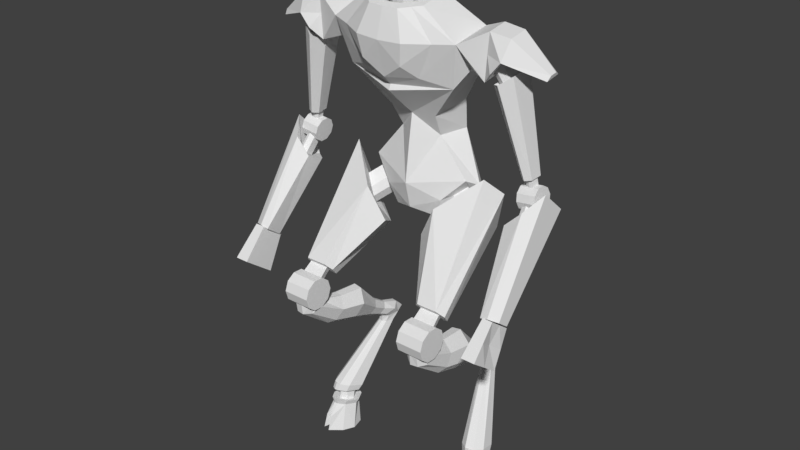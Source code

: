 # Source: manti_spindly.blend  (saved by Blender 2.79.0; exported with 4.5.12 LTS)
import bpy
from mathutils import Matrix  # noqa: F401  (used for matrix-valued properties, if any)

bpy.ops.wm.read_factory_settings(use_empty=True)
scene = bpy.context.scene
scene.name = 'Scene'

# ---- collections
col_collection_1 = bpy.data.collections.new('Collection 1'); scene.collection.children.link(col_collection_1)

# ---- world
world_world = bpy.data.worlds.new('World'); scene.world = world_world
world_world.color = (0.05088, 0.05088, 0.05088)
world_world.use_sun_shadow = False
world_world.sun_shadow_jitter_overblur = 0.0
world_world.cycles.sampling_method = 'MANUAL'

# ---- meshes
me_cylinder = bpy.data.meshes.new('Cylinder')
me_cylinder.from_pydata([(-0.6746, -1.473, -0.1139), (-0.6457, -1.298, -0.2017), (-0.6565, -1.5, -0.138), (-0.6284, -1.297, -0.1906), (-0.5566, -1.5, -0.04996), (-0.579, -1.285, -0.1019), (-0.6032, -1.5, 0.04396), (-0.618, -1.27, -0.009221), (-0.6988, -1.5, 0.1222), (-0.6726, -1.262, 0.0319), (-0.7087, -1.473, 0.03311), (-0.7004, -1.261, 0.03461), (-0.759, -1.5, 0.1082), (-0.7288, -1.262, 0.01889), (-0.8276, -1.5, -0.008062), (-0.7673, -1.27, -0.04382), (-0.8257, -1.5, -0.1123), (-0.7608, -1.285, -0.144), (-0.6825, -1.5, -0.144), (-0.68, -1.297, -0.2025), (-0.6154, -1.394, -0.1784), (-0.6846, -1.394, -0.1945), (-0.6904, -1.371, 0.09694), (-0.7437, -1.371, 0.08458), (-0.684, -1.5, -0.01589), (-0.7111, -1.5, -0.02218), (-0.5825, -1.5, -0.1562), (-0.7623, -1.5, -0.1978), (-0.6177, -1.261, -0.2137), (-0.6374, -1.262, -0.2264), (-0.5613, -1.248, -0.1126), (-0.6058, -1.231, -0.006932), (-0.6681, -1.222, 0.03995), (-0.6998, -1.22, 0.04304), (-0.7321, -1.222, 0.02512), (-0.776, -1.231, -0.04638), (-0.7686, -1.248, -0.1606), (-0.6765, -1.261, -0.2273), (-0.6417, -1.259, -0.1609), (-0.6527, -1.26, -0.168), (-0.6104, -1.252, -0.1046), (-0.6352, -1.242, -0.04587), (-0.6698, -1.237, -0.0198), (-0.6874, -1.236, -0.01808), (-0.7054, -1.237, -0.02805), (-0.7298, -1.242, -0.06782), (-0.7257, -1.252, -0.1314), (-0.6745, -1.259, -0.1685), (-0.6382, -1.155, -0.1762), (-0.6491, -1.156, -0.1833), (-0.6068, -1.148, -0.1199), (-0.6316, -1.138, -0.06119), (-0.6662, -1.133, -0.03511), (-0.6839, -1.133, -0.03339), (-0.7018, -1.133, -0.04336), (-0.7263, -1.138, -0.08313), (-0.7221, -1.148, -0.1467), (-0.6709, -1.155, -0.1838), (-0.617, -1.163, -0.2168), (-0.5623, -1.151, -0.1186), (-0.6056, -1.134, -0.01605), (-0.666, -1.125, 0.02946), (-0.6968, -1.124, 0.03246), (-0.7281, -1.125, 0.01506), (-0.7708, -1.134, -0.05435), (-0.7636, -1.151, -0.1652), (-0.6742, -1.163, -0.23), (-0.6017, -1.124, -0.2461), (-0.5434, -1.104, -0.1425), (-0.5894, -1.079, -0.03461), (-0.6539, -1.066, 0.0131), (-0.6867, -1.064, 0.01613), (-0.7201, -1.066, -0.002322), (-0.7656, -1.081, -0.07561), (-0.7579, -1.106, -0.1924), (-0.6626, -1.125, -0.2603), (-0.4899, -0.5658, -0.4985), (-0.4632, -0.5737, -0.4535), (-0.4877, -0.5737, -0.3943), (-0.5202, -0.5738, -0.3748), (-0.5524, -0.5741, -0.3822), (-0.5734, -0.5743, -0.414), (-0.5675, -0.5744, -0.4776), (-0.5195, -0.566, -0.5053), (-0.6531, 0.08411, 0.3165), (-0.4349, 0.08411, 0.3165), (-0.6531, 0.008369, 0.3441), (-0.4349, 0.008369, 0.3441), (-0.6531, -0.03666, 0.411), (-0.4349, -0.03666, 0.411), (-0.6531, -0.03379, 0.4916), (-0.4349, -0.03379, 0.4916), (-0.6531, 0.0159, 0.555), (-0.4349, 0.0159, 0.555), (-0.6531, 0.09342, 0.5772), (-0.4349, 0.09342, 0.5772), (-0.6531, 0.1692, 0.5496), (-0.4349, 0.1692, 0.5496), (-0.6531, 0.2142, 0.4827), (-0.4349, 0.2142, 0.4827), (-0.6531, 0.2113, 0.4021), (-0.4349, 0.2113, 0.4021), (-0.6531, 0.1616, 0.3386), (-0.4349, 0.1616, 0.3386), (-0.4739, -0.4927, -0.5798), (-0.4424, -0.5021, -0.4951), (-0.4714, -0.5184, -0.4096), (-0.5096, -0.5185, -0.3729), (-0.5476, -0.5188, -0.3869), (-0.5723, -0.5191, -0.4468), (-0.5653, -0.5029, -0.5404), (-0.5088, -0.4929, -0.5926), (-0.4713, -0.42, -0.5018), (-0.4266, -0.4452, -0.4368), (-0.4578, -0.4801, -0.3675), (-0.5037, -0.4871, -0.3338), (-0.5523, -0.4858, -0.3421), (-0.587, -0.4766, -0.3896), (-0.5839, -0.4408, -0.4637), (-0.5159, -0.4187, -0.5094), (-0.4842, -0.3727, -0.3686), (-0.452, -0.4083, -0.3353), (-0.4733, -0.4514, -0.3012), (-0.5053, -0.466, -0.2811), (-0.5396, -0.4627, -0.2853), (-0.5646, -0.4425, -0.3124), (-0.5632, -0.3974, -0.3489), (-0.5157, -0.3696, -0.3724), (-0.4796, -0.2941, -0.2506), (-0.4413, -0.3386, -0.2134), (-0.4667, -0.392, -0.1757), (-0.5048, -0.4107, -0.1527), (-0.5456, -0.4064, -0.1575), (-0.5754, -0.3807, -0.1884), (-0.5737, -0.3247, -0.2289), (-0.5172, -0.2901, -0.255), (-0.4539, -0.08466, -0.05073), (-0.3801, -0.1815, -0.004085), (-0.429, -0.2947, 0.03942), (-0.5023, -0.3386, 0.07214), (-0.5811, -0.3288, 0.06549), (-0.6384, -0.2685, 0.02173), (-0.6351, -0.1496, -0.02563), (-0.5263, -0.07562, -0.05685), (-0.4699, -0.066, 0.1617), (-0.406, -0.1454, 0.2063), (-0.4483, -0.2388, 0.2488), (-0.5118, -0.2744, 0.2791), (-0.5799, -0.2664, 0.2729), (-0.6295, -0.2175, 0.2323), (-0.6267, -0.1195, 0.1862), (-0.5325, -0.05865, 0.156), (-0.4351, -0.03917, 0.4074), (-0.4714, -0.07641, 0.4902), (-0.5269, -0.08246, 0.5316), (-0.587, -0.08094, 0.5235), (-0.6314, -0.07236, 0.4686), (-0.6299, -0.03424, 0.3811), (-0.4922, -0.01113, 0.3817), (-0.4572, -0.0008109, 0.4244), (-0.4714, -0.006825, 0.5066), (-0.5269, 0.0194, 0.5426), (-0.587, 0.01757, 0.5389), (-0.6314, -0.0117, 0.4851), (-0.5945, -0.01153, 0.3993), (-0.5476, -0.01281, 0.3791), (-0.6018, 0.14, 0.3744), (-0.5946, 0.2134, 0.2819), (-0.4723, 0.14, 0.3744), (-0.4767, 0.2134, 0.2819), (-0.4475, 0.19, 0.4191), (-0.4541, 0.2634, 0.3266), (-0.6266, 0.19, 0.4191), (-0.4271, 0.1879, 0.2564), (-0.637, 0.1879, 0.2564), (-0.3121, 0.4761, -0.2557), (-0.582, 0.6625, -0.3953), (-0.4034, 0.2577, 0.3188), (-0.4486, 0.3064, 0.3624), (-0.4339, 0.2705, 0.3306), (-0.6155, 0.3064, 0.3624), (-0.6606, 0.2577, 0.3188), (-0.6172, 0.2634, 0.3266), (-0.3079, 0.873, 0.0159), (-0.1716, 0.6149, -0.02405), (-0.6735, 0.9749, -0.3359), (-0.5828, 1.107, -0.2045), (-0.3866, 0.6501, -0.16), (-0.488, 0.7362, -0.2367), (-0.3684, 0.7223, -0.1209), (-0.3854, 0.7979, -0.1163), (-0.466, 0.8663, -0.1773), (-0.4926, 0.8277, -0.215), (-0.2924, 0.7335, -0.2895), (-0.3937, 0.8195, -0.3662), (-0.2741, 0.8056, -0.2504), (-0.2912, 0.8812, -0.2457), (-0.3717, 0.9496, -0.3068), (-0.3983, 0.9111, -0.3445), (-0.244, 0.6352, -0.3378), (-0.4555, 0.8164, -0.4329), (-0.2058, 0.686, -0.2127), (-0.2414, 0.859, -0.1535), (-0.4096, 1.035, -0.2292), (-0.4651, 0.9834, -0.3294), (-0.00116, 0.9068, -0.5687), (3.846e-05, 1.176, -0.5878), (-0.0001804, 0.7544, -0.1025), (-0.001667, 0.9651, -0.05136), (-0.1733, 1.326, -0.2353), (-0.2497, 1.342, -0.4421), (-0.0002247, 1.304, -0.09504), (-0.0017, 1.383, -0.495), (-0.1979, 1.505, -0.1378), (-0.2765, 1.584, -0.3906), (-9.836e-05, 1.491, -0.1218), (-0.000222, 1.593, -0.4618), (-0.4496, 1.798, -0.004017), (-0.4496, 1.864, -0.3207), (0.0008865, 1.726, 0.129), (5.227e-05, 1.88, -0.5136), (0.0004058, 2.21, -0.4489), (-0.5246, 2.143, 0.08297), (-0.5246, 2.197, -0.2503), (0.0001753, 2.113, 0.2504), (0.000341, 1.837, 0.1787), (0.0003807, 1.768, 0.1102), (-0.1633, 1.95, 0.2106), (-0.2432, 1.858, 0.1069), (-0.3705, 2.128, 0.1395), (-0.19, 2.12, 0.2397), (-0.2027, 1.879, -0.4821), (-0.1907, 2.211, -0.4165), (-0.1369, 1.588, -0.4262), (-0.2562, 2.353, 0.08601), (-0.2427, 2.395, -0.1579), (-0.1205, 2.42, -0.2927), (0.001761, 2.425, -0.3032), (0.001311, 2.328, 0.1928), (-0.12, 2.331, 0.1849), (-0.1901, 2.343, 0.1274), (-0.739, 2.286, -0.1518), (-0.739, 2.26, 0.013), (-0.1772, 2.36, 0.04273), (-0.1679, 2.389, -0.1264), (-0.08308, 2.407, -0.2199), (0.001692, 2.41, -0.2272), (0.00138, 2.343, 0.1168), (-0.08278, 2.345, 0.1113), (-0.7143, 1.954, -0.2363), (-0.1773, 2.273, 0.02644), (-0.168, 2.302, -0.1427), (-0.08319, 2.319, -0.2362), (0.001583, 2.323, -0.2435), (0.001271, 2.256, 0.1005), (-0.08289, 2.258, 0.09505), (-0.7143, 1.913, 0.01472), (-0.572, 1.961, -0.03999), (-0.572, 1.994, -0.2134), (-0.873, 2.095, 0.07735), (-0.8977, 2.241, 0.004235), (-0.8977, 2.266, -0.1506), (-0.873, 2.15, -0.2608), (-0.7429, 1.954, -0.0313), (-0.7429, 1.981, -0.1917), (-0.8443, 2.075, -0.01086), (-0.8443, 2.101, -0.1712), (-0.7936, 2.046, -0.2134), (-0.7936, 2.01, 0.01091), (-0.7936, 2.057, -0.2769), (-0.7936, 1.999, 0.07434), (-0.7266, 2.139, -0.1941), (-0.7266, 2.106, 0.01386), (-0.6856, 2.001, -0.02368), (-0.6856, 2.027, -0.184), (-0.7869, 2.122, -0.003238), (-0.7869, 2.148, -0.1636), (-0.7363, 2.057, 0.01853), (-0.7363, 2.093, -0.2058), (-1.149, 2.002, -0.04319), (-1.158, 2.037, -0.06999), (-1.158, 2.046, -0.1267), (-1.149, 2.022, -0.1671), (-0.7021, 2.025, -0.04652), (-0.7021, 2.043, -0.1545), (-0.7704, 2.107, -0.03275), (-0.7704, 2.124, -0.1408), (-0.7363, 2.062, -0.01808), (-0.7363, 2.087, -0.1692), (-0.7913, 1.884, -0.0643), (-0.7991, 1.899, -0.1724), (-0.8899, 1.923, -0.05116), (-0.8977, 1.938, -0.1593), (-0.839, 1.901, -0.03616), (-0.85, 1.921, -0.1874), (-0.7454, 1.891, -0.04526), (-0.7559, 1.905, -0.2042), (-0.9153, 1.992, -0.01286), (-0.9266, 2.014, -0.1848), (-0.8296, 1.925, 0.03738), (-0.8492, 1.954, -0.261), (-0.9375, 1.245, -0.1429), (-0.9452, 1.254, -0.2354), (-1.026, 1.258, -0.1303), (-1.034, 1.267, -0.221), (-0.9791, 1.249, -0.1049), (-0.9921, 1.264, -0.2599), (-1.033, 1.161, -0.2157), (-1.003, 1.159, -0.2237), (-0.9763, 1.153, -0.2249), (-0.9713, 1.147, -0.1655), (-0.9973, 1.149, -0.1559), (-1.028, 1.156, -0.1574), (-0.9908, 1.261, -0.2206), (-0.9846, 1.251, -0.1464), (-1.016, 1.263, -0.2072), (-1.012, 1.258, -0.149), (-0.9597, 1.255, -0.2164), (-0.9547, 1.249, -0.157), (-1.078, 1.12, -0.2854), (-0.9323, 1.1, -0.2877), (-1.085, 1.063, -0.2716), (-0.9397, 1.043, -0.2739), (-1.09, 1.025, -0.2266), (-0.9441, 1.005, -0.2288), (-1.089, 1.02, -0.1676), (-0.9438, 1.0, -0.1698), (-1.085, 1.05, -0.1171), (-0.9389, 1.031, -0.1193), (-1.077, 1.105, -0.0944), (-0.9313, 1.085, -0.09666), (-1.07, 1.162, -0.1082), (-0.9239, 1.142, -0.1105), (-1.065, 1.2, -0.1532), (-0.9195, 1.18, -0.1555), (-1.065, 1.205, -0.2123), (-0.9198, 1.185, -0.2145), (-1.07, 1.174, -0.2627), (-0.9247, 1.155, -0.265), (-1.041, 1.068, -0.002324), (-1.076, 0.4476, 0.4004), (-0.9142, 0.9433, 0.0119), (-1.013, 0.4294, 0.3928), (-0.9082, 0.8807, -0.1322), (-1.027, 0.3282, 0.2553), (-1.03, 0.8532, -0.2313), (-1.105, 0.3275, 0.2408), (-1.158, 1.022, -0.3073), (-1.157, 0.3681, 0.2824), (-1.139, 1.187, -0.1293), (-1.149, 0.4294, 0.3657), (-1.019, 0.9557, -0.01812), (-0.9784, 0.9401, -0.0336), (-0.9839, 0.8974, -0.09162), (-1.027, 0.8902, -0.1071), (-1.061, 0.9087, -0.08773), (-1.056, 0.9457, -0.03748), (-1.004, 1.091, -0.1192), (-0.9637, 1.076, -0.1346), (-0.9692, 1.033, -0.1927), (-1.013, 1.026, -0.2081), (-1.046, 1.044, -0.1888), (-1.041, 1.081, -0.1385), (-1.136, 0.04931, 0.3761), (-1.136, 0.2298, 0.6158), (-1.121, 0.3132, 0.2278), (-1.121, 0.4452, 0.4032), (-1.026, 0.04931, 0.3761), (-1.026, 0.2298, 0.6158), (-1.041, 0.3132, 0.2278), (-1.041, 0.4452, 0.4032), (-1.129, 0.1812, 0.3019), (-1.136, 0.1395, 0.4959), (-1.129, 0.3375, 0.5095), (-1.121, 0.3792, 0.3155), (-1.106, 0.2594, 0.4057), (-0.1008, 2.28, -0.01548), (-0.09545, 2.296, -0.1122), (-0.04696, 2.306, -0.1657), (0.001516, 2.308, -0.1698), (0.001338, 2.27, 0.02688), (-0.04679, 2.271, 0.02376), (-0.1005, 2.507, 0.02697), (-0.09512, 2.524, -0.06975), (-0.04664, 2.534, -0.1232), (0.001838, 2.536, -0.1274), (0.001659, 2.498, 0.06933), (-0.04647, 2.499, 0.06621), (-0.08359, 2.482, 0.1717), (-1.539e-05, 2.48, 0.1783), (0.0002946, 2.561, -0.238), (-0.08389, 2.556, -0.2292), (-0.1681, 2.535, -0.1161), (-0.1774, 2.5, 0.08862), (0.001965, 2.64, 0.2668), (-0.1055, 2.643, 0.2586), (-0.2141, 2.745, -0.1034), (-0.1058, 2.786, -0.2458), (0.002364, 2.792, -0.2566), (-0.226, 2.676, 0.1544), (0.002033, 2.665, 0.1776), (-0.0688, 2.668, 0.1722), (-0.1404, 2.735, -0.06648), (-0.06905, 2.762, -0.1604), (0.002296, 2.766, -0.1675), (-0.1483, 2.69, 0.1036), (0.001912, 2.547, 0.158), (-0.06892, 2.549, 0.1524), (-0.1405, 2.595, -0.09146), (-0.06918, 2.612, -0.1874), (0.002174, 2.616, -0.1948), (-0.1484, 2.565, 0.08202)], [(221, 224)], [(1, 3, 20), (20, 3, 5, 4, 26), (4, 5, 7, 6), (6, 7, 9, 22, 8), (9, 11, 22), (11, 13, 23), (12, 23, 13, 15, 14), (14, 15, 17, 16), (11, 9, 32, 33), (27, 21, 18), (1, 20, 0), (0, 10, 12, 25, 18), (10, 0, 2, 24, 8), (8, 24, 2, 26, 4, 6), (18, 25, 12, 14, 16, 27), (9, 7, 31, 32), (3, 1, 29, 28), (7, 5, 30, 31), (5, 3, 28, 30), (1, 19, 37, 29), (19, 17, 36, 37), (17, 15, 35, 36), (15, 13, 34, 35), (13, 11, 33, 34), (33, 32, 42, 43), (40, 38, 48, 50), (30, 28, 38, 40), (37, 36, 46, 47), (34, 33, 43, 44), (31, 30, 40, 41), (29, 37, 47, 39), (35, 34, 44, 45), (32, 31, 41, 42), (28, 29, 39, 38), (36, 35, 45, 46), (57, 56, 65, 66), (47, 46, 56, 57), (44, 43, 53, 54), (41, 40, 50, 51), (39, 47, 57, 49), (45, 44, 54, 55), (42, 41, 51, 52), (38, 39, 49, 48), (46, 45, 55, 56), (43, 42, 52, 53), (63, 62, 71, 72), (54, 53, 62, 63), (51, 50, 59, 60), (55, 54, 63, 64), (52, 51, 60, 61), (56, 55, 64, 65), (53, 52, 61, 62), (50, 48, 58, 59), (60, 59, 68, 69), (64, 63, 72, 73), (61, 60, 69, 70), (65, 64, 73, 74), (62, 61, 70, 71), (59, 58, 67, 68), (66, 65, 74, 75), (73, 72, 80, 81), (70, 69, 78, 79), (74, 73, 81, 82), (68, 67, 76, 77), (75, 74, 82, 83), (69, 68, 77, 78), (16, 17, 19, 21, 27), (2, 20, 26), (67, 75, 83, 76), (71, 70, 79, 80, 72), (58, 66, 75, 67), (49, 57, 66, 58, 48), (84, 85, 87, 86), (86, 87, 89, 88), (88, 89, 91, 90), (90, 91, 93, 92), (92, 93, 95, 94), (94, 95, 97, 96), (96, 97, 99, 98), (98, 99, 101, 100), (87, 85, 103, 101, 99, 97, 95, 93, 91, 89), (100, 101, 103, 102), (102, 103, 85, 84), (84, 86, 88, 90, 92, 94, 96, 98, 100, 102), (83, 82, 110, 111), (81, 80, 108, 109), (79, 78, 106, 107), (77, 76, 104, 105), (76, 83, 111, 104), (82, 81, 109, 110), (80, 79, 107, 108), (78, 77, 105, 106), (107, 106, 114, 115), (105, 104, 112, 113), (104, 111, 119, 112), (110, 109, 117, 118), (108, 107, 115, 116), (106, 105, 113, 114), (111, 110, 118, 119), (109, 108, 116, 117), (119, 118, 126, 127), (117, 116, 124, 125), (115, 114, 122, 123), (113, 112, 120, 121), (112, 119, 127, 120), (118, 117, 125, 126), (116, 115, 123, 124), (114, 113, 121, 122), (124, 123, 131, 132), (122, 121, 129, 130), (127, 126, 134, 135), (125, 124, 132, 133), (123, 122, 130, 131), (121, 120, 128, 129), (120, 127, 135, 128), (126, 125, 133, 134), (128, 135, 143, 136), (134, 133, 141, 142), (132, 131, 139, 140), (130, 129, 137, 138), (135, 134, 142, 143), (133, 132, 140, 141), (131, 130, 138, 139), (129, 128, 136, 137), (141, 140, 148, 149), (139, 138, 146, 147), (137, 136, 144, 145), (136, 143, 151, 144), (142, 141, 149, 150), (140, 139, 147, 148), (138, 137, 145, 146), (143, 142, 150, 151), (151, 150, 157, 165), (149, 148, 155, 156), (147, 146, 153, 154), (145, 144, 158, 152), (144, 151, 165, 158), (150, 149, 156, 157), (148, 147, 154, 155), (146, 145, 152, 153), (157, 156, 163, 164), (159, 158, 165, 164, 163, 162, 161, 160), (155, 154, 161, 162), (153, 152, 159, 160), (165, 157, 164), (156, 155, 162, 163), (154, 153, 160, 161), (152, 158, 159), (166, 167, 169, 168), (168, 169, 171, 170), (180, 178, 183, 186), (170, 171, 182, 172), (172, 182, 167, 166), (166, 168, 170, 172), (174, 181, 185, 176), (169, 167, 174, 173), (171, 169, 173, 177, 179), (176, 185, 192, 188), (173, 174, 176, 175), (167, 182, 181, 174), (182, 171, 179, 178, 180), (177, 178, 179), (180, 181, 182), (177, 184, 183, 178), (185, 181, 180, 186), (177, 173, 175, 184), (191, 190, 196, 197), (175, 176, 188, 187), (186, 183, 190, 191), (184, 175, 187, 189), (185, 186, 191, 192), (183, 184, 189, 190), (194, 198, 204, 200), (192, 191, 197, 198), (187, 188, 194, 193), (188, 192, 198, 194), (189, 187, 193, 195), (190, 189, 195, 196), (203, 202, 208, 209), (195, 193, 199, 201), (196, 195, 201, 202), (197, 196, 202, 203), (198, 197, 203, 204), (193, 194, 200, 199), (206, 208, 207, 205), (204, 203, 209, 210), (205, 200, 206), (200, 204, 210, 206), (199, 205, 201), (202, 201, 207, 208), (206, 210, 212), (211, 208, 206, 212), (209, 208, 211), (209, 211, 215, 213), (205, 207, 201), (210, 209, 213, 214), (211, 212, 216, 215), (212, 210, 214, 233, 216), (215, 216, 220, 219), (215, 219, 217, 213), (213, 217, 218, 214), (216, 233, 231, 220), (214, 218, 231, 233), (223, 222, 234, 235), (222, 217, 228, 229), (227, 225, 224, 230), (225, 227, 228, 226), (229, 228, 227, 230), (217, 219, 226, 228), (231, 218, 223, 232), (220, 231, 232, 221), (199, 200, 205), (229, 230, 239, 240), (232, 223, 235, 236), (222, 229, 240, 234), (221, 232, 236, 237), (230, 224, 238, 239), (222, 223, 241, 242), (235, 234, 243, 244), (243, 248, 255, 250), (270, 272, 259), (237, 236, 245, 246), (236, 235, 244, 245), (239, 238, 247, 248), (245, 244, 251, 252), (244, 243, 250, 251), (253, 252, 378, 379), (246, 245, 252, 253), (248, 247, 254, 255), (240, 239, 248, 243, 234), (223, 249, 271, 241), (256, 222, 242, 272), (257, 256, 249, 258), (217, 257, 258, 218), (257, 217, 222), (256, 257, 222), (223, 218, 258), (223, 258, 249), (261, 262, 282, 281), (271, 249, 269), (242, 241, 261, 260), (249, 256, 263, 264), (259, 262, 266, 265), (262, 269, 267, 266), (249, 264, 267, 269), (256, 270, 268, 263), (259, 265, 268, 270), (262, 271, 269), (271, 262, 241), (262, 261, 241), (259, 242, 260), (272, 242, 259), (256, 272, 270), (264, 263, 273, 274), (273, 277, 287, 283), (268, 265, 275, 277), (266, 267, 278, 276), (265, 266, 276, 275), (267, 264, 274, 278), (263, 268, 277, 273), (282, 279, 280, 281), (259, 260, 280, 279), (262, 259, 279, 282), (260, 261, 281, 280), (288, 284, 290, 294), (274, 273, 283, 284), (277, 275, 285, 287), (276, 278, 288, 286), (275, 276, 286, 285), (278, 274, 284, 288), (292, 294, 300, 298), (283, 287, 293, 289), (284, 283, 289, 290), (287, 285, 291, 293), (286, 288, 294, 292), (285, 286, 292, 291), (295, 299, 305, 301), (291, 292, 298, 297), (294, 290, 296, 300), (289, 293, 299, 295), (290, 289, 295, 296), (293, 291, 297, 299), (305, 303, 316, 314), (296, 295, 301, 302), (299, 297, 303, 305), (298, 300, 306, 304), (297, 298, 304, 303), (300, 296, 302, 306), (317, 318, 310, 309), (309, 310, 311, 312, 307, 308), (314, 316, 312, 311), (318, 314, 311, 310), (301, 305, 314, 318), (315, 313, 308, 307), (303, 304, 315, 316), (302, 301, 318, 317), (306, 302, 317, 313), (304, 306, 313, 315), (313, 317, 309, 308), (316, 315, 307, 312), (319, 320, 322, 321), (321, 322, 324, 323), (323, 324, 326, 325), (325, 326, 328, 327), (327, 328, 330, 329), (329, 330, 332, 331), (331, 332, 334, 333), (333, 334, 336, 335), (322, 320, 338, 336, 334, 332, 330, 328, 326, 324), (335, 336, 338, 337), (337, 338, 320, 319), (319, 321, 323, 325, 327, 329, 331, 333, 335, 337), (339, 340, 342, 341), (341, 342, 344, 343), (343, 344, 346, 345), (345, 346, 348, 347), (342, 340, 350, 348, 346, 344), (347, 348, 350, 349), (349, 350, 340, 339), (341, 343, 353, 352), (355, 356, 362, 361), (347, 349, 356, 355), (339, 341, 352, 351), (343, 345, 354, 353), (349, 339, 351, 356), (345, 347, 355, 354), (357, 358, 359, 360, 361, 362), (353, 354, 360, 359), (351, 352, 358, 357), (356, 351, 357, 362), (354, 355, 361, 360), (352, 353, 359, 358), (375, 373, 366, 374), (365, 374, 366, 370, 369), (369, 370, 368, 367), (367, 368, 364, 372, 363), (365, 369, 367, 363, 371), (370, 366, 373, 364, 368), (371, 375, 374, 365), (363, 372, 375, 371), (372, 364, 373, 375), (381, 380, 386, 387), (254, 253, 379, 380), (251, 250, 376, 377), (250, 255, 381, 376), (252, 251, 377, 378), (255, 254, 380, 381), (382, 387, 388, 393), (377, 376, 382, 383), (380, 379, 385, 386), (376, 381, 387, 382), (379, 378, 384, 385), (378, 377, 383, 384), (387, 386, 389, 388), (385, 384, 391, 390), (386, 385, 390, 389), (383, 382, 393, 392), (384, 383, 392, 391), (396, 399, 405, 402), (388, 389, 394, 395), (390, 391, 397, 398), (393, 388, 395, 399), (391, 392, 396, 397), (392, 393, 399, 396), (404, 403, 409, 410), (399, 395, 401, 405), (397, 396, 402, 403), (398, 397, 403, 404), (395, 394, 400, 401), (411, 407, 406, 410, 409, 408), (401, 400, 406, 407), (402, 405, 411, 408), (405, 401, 407, 411), (403, 402, 408, 409), (10, 22, 11), (22, 10, 8), (12, 10, 23), (10, 11, 23), (2, 0, 20), (19, 1, 21), (1, 0, 21), (21, 0, 18)])
me_cylinder.use_remesh_preserve_volume = False
me_cylinder.use_remesh_preserve_attributes = False
me_cylinder.use_mirror_vertex_groups = False
me_cylinder.update()

# ---- objects
ob_manticore = bpy.data.objects.new('Manticore', me_cylinder)

# ---- transforms, parenting, visibility, modifiers, constraints
ob_manticore.location = (0.0, 0.0, 1.5)
ob_manticore.rotation_euler = (1.571, -0.0, 0.0)
ob_manticore.lineart.crease_threshold = 0.0
_vg = ob_manticore.vertex_groups.new(name='Group')
_m = ob_manticore.modifiers.new('Mirror', 'MIRROR')

# ---- collection membership
col_collection_1.objects.link(ob_manticore)

# ---- scene / render settings (as saved in the file)
scene.frame_start = 1; scene.frame_end = 250; scene.frame_set(110)
scene.render.engine = 'BLENDER_EEVEE_NEXT'
scene.render.resolution_percentage = 50
scene.render.dither_intensity = 0.0
scene.cycles.use_denoising = False
scene.cycles.samples = 128
scene.cycles.sampling_pattern = 'TABULATED_SOBOL'
scene.cycles.use_adaptive_sampling = False
scene.cycles.use_light_tree = False
scene.cycles.blur_glossy = 0.0
scene.cycles.sample_clamp_indirect = 0.0
scene.view_settings.view_transform = 'Standard'
bpy.context.view_layer.update()

# ---- added for rendering (the .blend has no active camera and no usable light): camera, sun
cam_auto = bpy.data.cameras.new('AutoCamera')
cam_auto.lens = 50.0
cam_auto.sensor_width = 36.0
cam_auto.clip_end = 1000.0
ob_auto_camera = bpy.data.objects.new('AutoCamera', cam_auto)
scene.collection.objects.link(ob_auto_camera)
ob_auto_camera.location = (4.64901, -5.59038, 5.86519)
ob_auto_camera.rotation_euler = (1.09748, -7.21219e-08, 0.694738)
scene.camera = ob_auto_camera
light_auto_sun = bpy.data.lights.new('AutoSun', 'SUN')
light_auto_sun.energy = 3.0
light_auto_sun.angle = 0.0523599
ob_auto_sun = bpy.data.objects.new('AutoSun', light_auto_sun)
scene.collection.objects.link(ob_auto_sun)
ob_auto_sun.rotation_euler = (0.872665, 0.174533, 0.523599)
bpy.context.view_layer.update()
